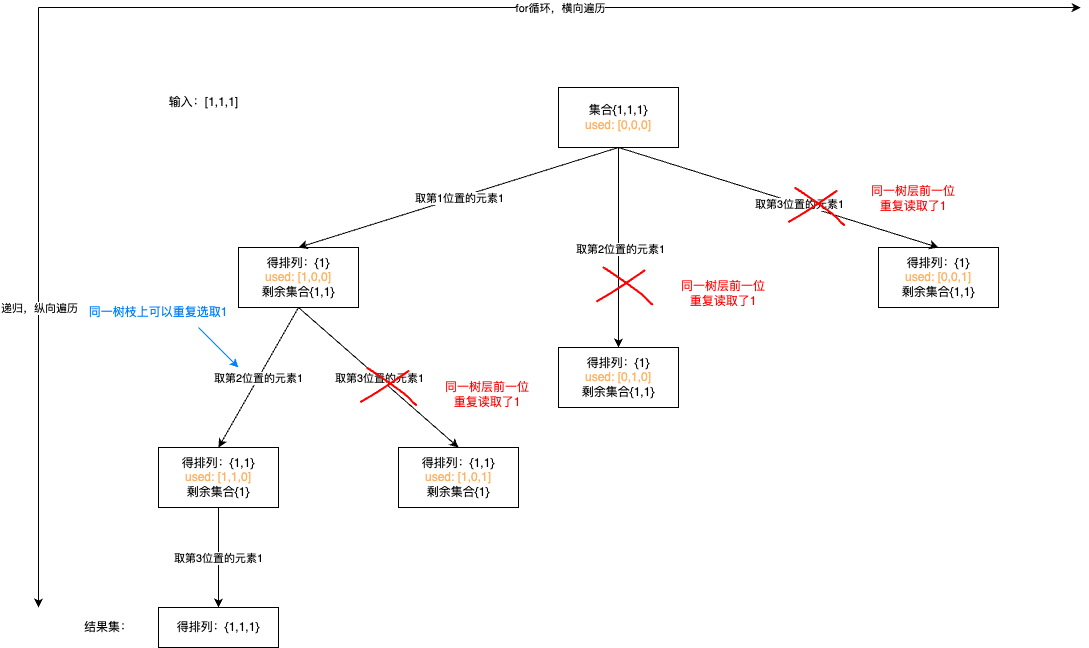

The diagram above was exported from draw.io. Its source (the exported page's mxGraphModel, read from the mxfile embedded in the PNG):
<mxGraphModel dx="1781" dy="1896" grid="1" gridSize="10" guides="1" tooltips="1" connect="1" arrows="1" fold="1" page="1" pageScale="1" pageWidth="827" pageHeight="1169" math="0" shadow="0">
  <root>
    <mxCell id="0" />
    <mxCell id="1" parent="0" />
    <mxCell id="R49mqBdBEw-SLeAlX_i5-1" value="输入：[1,1,1]" style="text;html=1;align=center;verticalAlign=middle;resizable=0;points=[];autosize=1;strokeColor=none;fillColor=none;" parent="1" vertex="1">
      <mxGeometry x="40" y="-120" width="90" height="30" as="geometry" />
    </mxCell>
    <mxCell id="R49mqBdBEw-SLeAlX_i5-2" value="集合{1,1,1}&lt;div&gt;&lt;font color=&quot;#ffb366&quot;&gt;used: [0,0,0]&lt;/font&gt;&lt;/div&gt;" style="rounded=0;whiteSpace=wrap;html=1;" parent="1" vertex="1">
      <mxGeometry x="440" y="-120" width="120" height="60" as="geometry" />
    </mxCell>
    <mxCell id="R49mqBdBEw-SLeAlX_i5-3" value="得排列：{1}&lt;div&gt;&lt;font color=&quot;#ffb366&quot;&gt;used: [1,0,0]&lt;/font&gt;&lt;/div&gt;&lt;div&gt;剩余&lt;span style=&quot;background-color: initial;&quot;&gt;集合{1,1}&lt;/span&gt;&lt;/div&gt;" style="rounded=0;whiteSpace=wrap;html=1;" parent="1" vertex="1">
      <mxGeometry x="120" y="40" width="120" height="60" as="geometry" />
    </mxCell>
    <mxCell id="R49mqBdBEw-SLeAlX_i5-4" value="&lt;div&gt;&lt;span style=&quot;background-color: initial;&quot;&gt;得排列：{1}&lt;/span&gt;&lt;/div&gt;&lt;div&gt;&lt;font color=&quot;#ffb366&quot;&gt;used: [0,1,0]&lt;/font&gt;&lt;/div&gt;&lt;div&gt;剩余&lt;span style=&quot;background-color: initial;&quot;&gt;集合{1,1}&lt;/span&gt;&lt;/div&gt;" style="rounded=0;whiteSpace=wrap;html=1;" parent="1" vertex="1">
      <mxGeometry x="440" y="140" width="120" height="60" as="geometry" />
    </mxCell>
    <mxCell id="R49mqBdBEw-SLeAlX_i5-5" value="&lt;div&gt;&lt;span style=&quot;background-color: initial;&quot;&gt;得排列：{1}&lt;/span&gt;&lt;/div&gt;&lt;div&gt;&lt;font color=&quot;#ffb366&quot;&gt;used: [0,0,1]&lt;/font&gt;&lt;/div&gt;&lt;div&gt;剩余&lt;span style=&quot;background-color: initial;&quot;&gt;集合{1,1}&lt;/span&gt;&lt;font color=&quot;#ffb366&quot;&gt;&lt;br&gt;&lt;/font&gt;&lt;/div&gt;" style="rounded=0;whiteSpace=wrap;html=1;" parent="1" vertex="1">
      <mxGeometry x="760" y="40" width="120" height="60" as="geometry" />
    </mxCell>
    <mxCell id="R49mqBdBEw-SLeAlX_i5-6" value="" style="edgeStyle=orthogonalEdgeStyle;orthogonalLoop=1;jettySize=auto;html=1;" parent="1" source="R49mqBdBEw-SLeAlX_i5-8" target="R49mqBdBEw-SLeAlX_i5-30" edge="1">
      <mxGeometry relative="1" as="geometry" />
    </mxCell>
    <mxCell id="R49mqBdBEw-SLeAlX_i5-7" value="取第3位置的元素1" style="edgeLabel;html=1;align=center;verticalAlign=middle;resizable=0;points=[];" parent="R49mqBdBEw-SLeAlX_i5-6" vertex="1" connectable="0">
      <mxGeometry x="0.0006" y="-1" relative="1" as="geometry">
        <mxPoint as="offset" />
      </mxGeometry>
    </mxCell>
    <mxCell id="R49mqBdBEw-SLeAlX_i5-8" value="&lt;div&gt;&lt;div&gt;&lt;span style=&quot;background-color: initial;&quot;&gt;得排列：{1,1}&lt;/span&gt;&lt;/div&gt;&lt;/div&gt;&lt;div&gt;&lt;font color=&quot;#ffb366&quot;&gt;used: [1,1,0]&lt;/font&gt;&lt;/div&gt;&lt;div&gt;剩余&lt;span style=&quot;background-color: initial;&quot;&gt;集合{1}&lt;/span&gt;&lt;font color=&quot;#ffb366&quot;&gt;&lt;br&gt;&lt;/font&gt;&lt;/div&gt;" style="rounded=0;whiteSpace=wrap;html=1;" parent="1" vertex="1">
      <mxGeometry x="40" y="240" width="120" height="60" as="geometry" />
    </mxCell>
    <mxCell id="R49mqBdBEw-SLeAlX_i5-11" value="&lt;div&gt;&lt;div&gt;&lt;span style=&quot;background-color: initial;&quot;&gt;得排列：{1,1}&lt;/span&gt;&lt;/div&gt;&lt;/div&gt;&lt;div&gt;&lt;font color=&quot;#ffb366&quot;&gt;used: [1,0,1]&lt;/font&gt;&lt;/div&gt;&lt;div&gt;剩余&lt;span style=&quot;background-color: initial;&quot;&gt;集合{1}&lt;/span&gt;&lt;font color=&quot;#ffb366&quot;&gt;&lt;br&gt;&lt;/font&gt;&lt;/div&gt;" style="rounded=0;whiteSpace=wrap;html=1;" parent="1" vertex="1">
      <mxGeometry x="280" y="240" width="120" height="60" as="geometry" />
    </mxCell>
    <mxCell id="R49mqBdBEw-SLeAlX_i5-16" value="" style="endArrow=classic;html=1;entryX=0.5;entryY=0;entryDx=0;entryDy=0;exitX=0.5;exitY=1;exitDx=0;exitDy=0;" parent="1" source="R49mqBdBEw-SLeAlX_i5-2" target="R49mqBdBEw-SLeAlX_i5-3" edge="1">
      <mxGeometry width="50" height="50" relative="1" as="geometry">
        <mxPoint x="380" y="-250" as="sourcePoint" />
        <mxPoint x="430" y="-300" as="targetPoint" />
      </mxGeometry>
    </mxCell>
    <mxCell id="R49mqBdBEw-SLeAlX_i5-17" value="取第1位置的元素1" style="edgeLabel;html=1;align=center;verticalAlign=middle;resizable=0;points=[];" parent="R49mqBdBEw-SLeAlX_i5-16" vertex="1" connectable="0">
      <mxGeometry x="-0.0048" y="1" relative="1" as="geometry">
        <mxPoint as="offset" />
      </mxGeometry>
    </mxCell>
    <mxCell id="R49mqBdBEw-SLeAlX_i5-18" value="" style="endArrow=classic;html=1;entryX=0.5;entryY=0;entryDx=0;entryDy=0;" parent="1" source="R49mqBdBEw-SLeAlX_i5-2" target="R49mqBdBEw-SLeAlX_i5-4" edge="1">
      <mxGeometry width="50" height="50" relative="1" as="geometry">
        <mxPoint x="510" y="-50" as="sourcePoint" />
        <mxPoint x="190" y="50" as="targetPoint" />
      </mxGeometry>
    </mxCell>
    <mxCell id="R49mqBdBEw-SLeAlX_i5-19" value="取第2位置的元素1" style="edgeLabel;html=1;align=center;verticalAlign=middle;resizable=0;points=[];" parent="R49mqBdBEw-SLeAlX_i5-18" vertex="1" connectable="0">
      <mxGeometry x="0.0059" y="1" relative="1" as="geometry">
        <mxPoint as="offset" />
      </mxGeometry>
    </mxCell>
    <mxCell id="R49mqBdBEw-SLeAlX_i5-20" value="" style="endArrow=classic;html=1;entryX=0.5;entryY=0;entryDx=0;entryDy=0;exitX=0.5;exitY=1;exitDx=0;exitDy=0;" parent="1" source="R49mqBdBEw-SLeAlX_i5-2" target="R49mqBdBEw-SLeAlX_i5-5" edge="1">
      <mxGeometry width="50" height="50" relative="1" as="geometry">
        <mxPoint x="510" y="-50" as="sourcePoint" />
        <mxPoint x="510" y="50" as="targetPoint" />
      </mxGeometry>
    </mxCell>
    <mxCell id="R49mqBdBEw-SLeAlX_i5-21" value="取第3位置的元素1" style="edgeLabel;html=1;align=center;verticalAlign=middle;resizable=0;points=[];" parent="R49mqBdBEw-SLeAlX_i5-20" vertex="1" connectable="0">
      <mxGeometry x="0.1302" relative="1" as="geometry">
        <mxPoint as="offset" />
      </mxGeometry>
    </mxCell>
    <mxCell id="R49mqBdBEw-SLeAlX_i5-22" value="" style="endArrow=classic;html=1;entryX=0.5;entryY=0;entryDx=0;entryDy=0;exitX=0.5;exitY=1;exitDx=0;exitDy=0;" parent="1" source="R49mqBdBEw-SLeAlX_i5-3" target="R49mqBdBEw-SLeAlX_i5-8" edge="1">
      <mxGeometry width="50" height="50" relative="1" as="geometry">
        <mxPoint x="70" y="200" as="sourcePoint" />
        <mxPoint x="120" y="150" as="targetPoint" />
      </mxGeometry>
    </mxCell>
    <mxCell id="R49mqBdBEw-SLeAlX_i5-23" value="取第2位置的元素1" style="edgeLabel;html=1;align=center;verticalAlign=middle;resizable=0;points=[];" parent="R49mqBdBEw-SLeAlX_i5-22" vertex="1" connectable="0">
      <mxGeometry x="0.0013" relative="1" as="geometry">
        <mxPoint as="offset" />
      </mxGeometry>
    </mxCell>
    <mxCell id="R49mqBdBEw-SLeAlX_i5-24" value="" style="endArrow=classic;html=1;entryX=0.5;entryY=0;entryDx=0;entryDy=0;exitX=0.5;exitY=1;exitDx=0;exitDy=0;" parent="1" source="R49mqBdBEw-SLeAlX_i5-3" target="R49mqBdBEw-SLeAlX_i5-11" edge="1">
      <mxGeometry width="50" height="50" relative="1" as="geometry">
        <mxPoint x="190" y="110" as="sourcePoint" />
        <mxPoint x="110" y="250" as="targetPoint" />
      </mxGeometry>
    </mxCell>
    <mxCell id="R49mqBdBEw-SLeAlX_i5-25" value="取第3位置的元素1" style="edgeLabel;html=1;align=center;verticalAlign=middle;resizable=0;points=[];" parent="R49mqBdBEw-SLeAlX_i5-24" vertex="1" connectable="0">
      <mxGeometry x="0.0033" relative="1" as="geometry">
        <mxPoint as="offset" />
      </mxGeometry>
    </mxCell>
    <mxCell id="R49mqBdBEw-SLeAlX_i5-30" value="得排列：{1,1,1}" style="rounded=0;whiteSpace=wrap;html=1;" parent="1" vertex="1">
      <mxGeometry x="40" y="400" width="120" height="40" as="geometry" />
    </mxCell>
    <mxCell id="R49mqBdBEw-SLeAlX_i5-33" value="结果集：" style="text;html=1;align=center;verticalAlign=middle;whiteSpace=wrap;rounded=0;" parent="1" vertex="1">
      <mxGeometry x="-40" y="405" width="60" height="30" as="geometry" />
    </mxCell>
    <mxCell id="R49mqBdBEw-SLeAlX_i5-34" value="" style="endArrow=classic;html=1;" parent="1" edge="1">
      <mxGeometry relative="1" as="geometry">
        <mxPoint x="-80" y="-200" as="sourcePoint" />
        <mxPoint x="962.2222222222222" y="-200" as="targetPoint" />
      </mxGeometry>
    </mxCell>
    <mxCell id="R49mqBdBEw-SLeAlX_i5-35" value="for循环，横向遍历" style="edgeLabel;resizable=0;html=1;;align=center;verticalAlign=middle;" parent="R49mqBdBEw-SLeAlX_i5-34" connectable="0" vertex="1">
      <mxGeometry relative="1" as="geometry" />
    </mxCell>
    <mxCell id="R49mqBdBEw-SLeAlX_i5-36" value="" style="endArrow=classic;html=1;" parent="1" edge="1">
      <mxGeometry relative="1" as="geometry">
        <mxPoint x="-80" y="-200" as="sourcePoint" />
        <mxPoint x="-80" y="400" as="targetPoint" />
      </mxGeometry>
    </mxCell>
    <mxCell id="R49mqBdBEw-SLeAlX_i5-37" value="递归，纵向遍历" style="edgeLabel;resizable=0;html=1;;align=center;verticalAlign=middle;" parent="R49mqBdBEw-SLeAlX_i5-36" connectable="0" vertex="1">
      <mxGeometry relative="1" as="geometry" />
    </mxCell>
    <mxCell id="R49mqBdBEw-SLeAlX_i5-38" value="" style="shape=stencil(lZfLctswDEW/RlsMwDfXafofmYlTe+raGcdpm78PWFWtCFo3k50eByJAXADU5O9e9g/Pu8nxy/Vy/r77dXi87if/ZXLucNrvLoerXk3+fvJ3T+fL7tvl/Hp6nO+fHxrZrn6cf7Yv/J7taqUozcrx2/zEk/N/Hnyd+ePhtOYDhdDxhZLb5kui1POSqPC2QY7ke4d0hQA8SkKpNwiOSt42COpA6gxipgRW8J6kdAZZSOK2gRPKvUtFqNRtA3FUc29Ql327vUskteM1Lxnwsuz5P75SBiELhWj5CiIW4jzwIGCmPPhTwPeZfLF8BP7zkp8Vz0ATTOx6vlAEsla+T3DNVMH+qz/e8n8j2orX+J+oCuJTtnwE8Wq+vOUD+L4sb9c81E8e/EF6dsTJ7g8Dfxy5bPkIuoob9rNAPSg/6CGhiicZ9C+o4JdsrnjURmXJ5rq+QLxCrq8vYZUsMGAqblgACi4MBYk2iMkNAaM5o94OCcvQH2bLC/6+8V8FlKD/g+AYxhuHAk6wAX2OT0ODE9hwRV/3CdbJjEZSaym9Qa6LyG9PSa3hftKnskyR23M42iEQA1U06bUr9lMv8DKZb0/JQNKv4CIlYFCiXUHC0ilvH4f0aNAHHeHppqmyb3S8dJot3jRejRiUQWtTxfCo7JWv1h/Ia9UG6w/mQzW8A6prxxI2fAQJa8cG6z+SUOtqPS/k0RzjobHoaAOibgv0jcJBibYALB8/2CBzPIYHj0+f7z/k9eL/z8TT4Xic/0XW7+3Phz6af1z8/Ts=);lineShape=1;strokeColor=#FF0000;" parent="1" vertex="1">
      <mxGeometry x="478.08976534951944" y="62.43740774794628" width="48.4762384555097" height="31.721675865552015" as="geometry" />
    </mxCell>
    <mxCell id="R49mqBdBEw-SLeAlX_i5-39" value="" style="shape=stencil(lVfLctswDPwaXTEkIZLgOU3/IzNxak/dOOM4ffx9oaq0TFBaT262hBW4ILBcDvzwvn962w3BvV/Op++7X4fny37gL0MIh9f97ny46K+BHwd+eDmdd9/Op4/X5/n/29MUOf36cfo5feH3jPOU0wQK7s/8wFHgfw++zuHHw+tN+EiFm/BAItvh3tXXNT6TjNvxmt3lJt4ncgDAnsY2QUjEERBgkpYBZ4ppGxAj+bZCo9DotwFpJGk5RJwhBxpbwPKJdYAQtxyyh1WSUKt+BcS6keuARKElLY4YcJBCvuUgI0WQoXhKrgVI/cQ6gCmXBqCf8AEACrEBJCooQ6HcLqlkYgcBxVtABs3nnfa3SSEU8JpKsoD/ddgkYViXexlisIAEtrp0W73UYR2gKzZDvdRhC8F9CrTXQq4nAYRp2qjRAuBe6wxnuxGClpS7usq9DKlrv4w5SNd+jGZOJ8wAdCJQBrHqqgC4JLF6PwHARCzNeQMQ3N+pI+3RkgpJtICIMxTDQbvrDqBYQMLKJGaoyz0pS117RyD4U1k7FUAHr664OAsoiLRQ7AFINrT52AIyEqZPA0IHYPKIdKfGgjlIrqJyBajbANKnh6A5ePUoDuik9hTbbs0Zjqi+dm0vZa5Tvg7wduJSruK57mfYko6liue6Y2IqLYfoqrSte7JAqQVwqdK27vrUpBrXpxMHluTFejJ9wkg1rBVQJxvAOKg5aVUpQo/oqjdabHQGfafeK5hw5K0c+WjCUc+56h2vXOFx3g3NtWW3woMJ96CQzh5Rrsr3Rniw1xeki47G7rYDF2O6wMHRctarKXcQ7uuu3ISDKdEy28o4oIafvNjdDdcfyx3y5XA8zlfQ2/f2zqmP5vsqP/4F);lineShape=1;strokeColor=#FF0000;" parent="1" vertex="1">
      <mxGeometry x="484.4312206538689" y="59.432805474989436" width="49.7751433249673" height="37.943296231846944" as="geometry" />
    </mxCell>
    <mxCell id="R49mqBdBEw-SLeAlX_i5-40" value="同一树层前一位重复读取了1" style="text;html=1;align=center;verticalAlign=middle;whiteSpace=wrap;rounded=0;fontColor=#FF0000;" parent="1" vertex="1">
      <mxGeometry x="560" y="62.44" width="90" height="47" as="geometry" />
    </mxCell>
    <mxCell id="R49mqBdBEw-SLeAlX_i5-45" value="同一树枝上可以重复选取1" style="text;html=1;align=center;verticalAlign=middle;whiteSpace=wrap;rounded=0;fontColor=#007FFF;" parent="1" vertex="1">
      <mxGeometry x="-40" y="90" width="160" height="30" as="geometry" />
    </mxCell>
    <mxCell id="R49mqBdBEw-SLeAlX_i5-46" value="" style="endArrow=classic;html=1;rounded=0;exitX=0.75;exitY=1;exitDx=0;exitDy=0;strokeColor=#007FFF;" parent="1" source="R49mqBdBEw-SLeAlX_i5-45" edge="1">
      <mxGeometry relative="1" as="geometry">
        <mxPoint x="30" y="170" as="sourcePoint" />
        <mxPoint x="120" y="160" as="targetPoint" />
      </mxGeometry>
    </mxCell>
    <mxCell id="R49mqBdBEw-SLeAlX_i5-60" value="" style="shape=stencil(lZbdUttADIWfxrdnpNX+XlN4D2YIjYc0YUKg5e3R1mOIlkSd3vnv88pHR8c7yc3L9v55MwV6OR0PT5vf88NpO8mPKYR5v90c55MeTXI7yc3j4bj5eTy87h+W8+f7/mQ/+nV462/4s3CNUEKnAr0vV2JCan+v3C3Abt6fAxmlGCAJWnWAhsoGyIKaXSCJAUoEeyUltGyAqis4QG2IFmiMFh1AVbIltYLE14FCyFYlJgLRdSITJNolGtiRKRGq7ZzqQE4jooBtI2oFO4BUkAVK84EMsrrmBhIHKGMjUkV1VIphXCGqW5zO6W1pFggITklaQK4G0CKzs0KuaMkCGSE53lARrZlU6OB8dG+TXUFbGfyBoGFG6V8zykPjCLFcB87c/OkNWoPh8hI6MBbQofJa3UdysGtbX3FZJh36YUg1GJySeqzYkr6i53KrBeXbjFYnBjQa6wBofHozmhCHoVZZHTN1QP4HkDima09Dx0whrm7+BBKyE0yc1rQ+i43ofHRBtW4tDHHaEMYwzrym7cXn1ar2AxKvKXLteWuLSODg1ZNsYgRfUc0TWz831xQcR4GYkZweBxmBBHEmRz0x/Bm0AY6garpBofHfpgdfO47HebdbNizn98cdil5adjdy+wE=);lineShape=1;strokeColor=#FF0000;" parent="1" vertex="1">
      <mxGeometry x="505.8631549603633" y="73.8554605684617" width="2.5146227402378827" height="2.52233676160472" as="geometry" />
    </mxCell>
    <mxCell id="R49mqBdBEw-SLeAlX_i5-63" value="" style="shape=stencil(lZfLctswDEW/RlsMwDfXafofmYlTe+raGcdpm78PWFWtCFo3k50eByJAXADU5O9e9g/Pu8nxy/Vy/r77dXi87if/ZXLucNrvLoerXk3+fvJ3T+fL7tvl/Hp6nO+fHxrZrn6cf7Yv/J7taqUozcrx2/zEk/N/Hnyd+ePhtOYDhdDxhZLb5kui1POSqPC2QY7ke4d0hQA8SkKpNwiOSt42COpA6gxipgRW8J6kdAZZSOK2gRPKvUtFqNRtA3FUc29Ql327vUskteM1Lxnwsuz5P75SBiELhWj5CiIW4jzwIGCmPPhTwPeZfLF8BP7zkp8Vz0ATTOx6vlAEsla+T3DNVMH+qz/e8n8j2orX+J+oCuJTtnwE8Wq+vOUD+L4sb9c81E8e/EF6dsTJ7g8Dfxy5bPkIuoob9rNAPSg/6CGhiicZ9C+o4JdsrnjURmXJ5rq+QLxCrq8vYZUsMGAqblgACi4MBYk2iMkNAaM5o94OCcvQH2bLC/6+8V8FlKD/g+AYxhuHAk6wAX2OT0ODE9hwRV/3CdbJjEZSaym9Qa6LyG9PSa3hftKnskyR23M42iEQA1U06bUr9lMv8DKZb0/JQNKv4CIlYFCiXUHC0ilvH4f0aNAHHeHppqmyb3S8dJot3jRejRiUQWtTxfCo7JWv1h/Ia9UG6w/mQzW8A6prxxI2fAQJa8cG6z+SUOtqPS/k0RzjobHoaAOibgv0jcJBibYALB8/2CBzPIYHj0+f7z/k9eL/z8TT4Xic/0XW7+3Phz6af1z8/Ts=);lineShape=1;strokeColor=#FF0000;" parent="1" vertex="1">
      <mxGeometry x="669.9997653495194" y="-16.992592252053726" width="48.4762384555097" height="31.721675865552015" as="geometry" />
    </mxCell>
    <mxCell id="R49mqBdBEw-SLeAlX_i5-64" value="" style="shape=stencil(lVfLctswDPwaXTEkIZLgOU3/IzNxak/dOOM4ffx9oaq0TFBaT262hBW4ILBcDvzwvn962w3BvV/Op++7X4fny37gL0MIh9f97ny46K+BHwd+eDmdd9/Op4/X5/n/29MUOf36cfo5feH3jPOU0wQK7s/8wFHgfw++zuHHw+tN+EiFm/BAItvh3tXXNT6TjNvxmt3lJt4ncgDAnsY2QUjEERBgkpYBZ4ppGxAj+bZCo9DotwFpJGk5RJwhBxpbwPKJdYAQtxyyh1WSUKt+BcS6keuARKElLY4YcJBCvuUgI0WQoXhKrgVI/cQ6gCmXBqCf8AEACrEBJCooQ6HcLqlkYgcBxVtABs3nnfa3SSEU8JpKsoD/ddgkYViXexlisIAEtrp0W73UYR2gKzZDvdRhC8F9CrTXQq4nAYRp2qjRAuBe6wxnuxGClpS7usq9DKlrv4w5SNd+jGZOJ8wAdCJQBrHqqgC4JLF6PwHARCzNeQMQ3N+pI+3RkgpJtICIMxTDQbvrDqBYQMLKJGaoyz0pS117RyD4U1k7FUAHr664OAsoiLRQ7AFINrT52AIyEqZPA0IHYPKIdKfGgjlIrqJyBajbANKnh6A5ePUoDuik9hTbbs0Zjqi+dm0vZa5Tvg7wduJSruK57mfYko6liue6Y2IqLYfoqrSte7JAqQVwqdK27vrUpBrXpxMHluTFejJ9wkg1rBVQJxvAOKg5aVUpQo/oqjdabHQGfafeK5hw5K0c+WjCUc+56h2vXOFx3g3NtWW3woMJ96CQzh5Rrsr3Rniw1xeki47G7rYDF2O6wMHRctarKXcQ7uuu3ISDKdEy28o4oIafvNjdDdcfyx3y5XA8zlfQ2/f2zqmP5vsqP/4F);lineShape=1;strokeColor=#FF0000;" parent="1" vertex="1">
      <mxGeometry x="676.3412206538688" y="-19.99719452501057" width="49.7751433249673" height="37.943296231846944" as="geometry" />
    </mxCell>
    <mxCell id="R49mqBdBEw-SLeAlX_i5-65" value="同一树层前一位重复读取了1" style="text;html=1;align=center;verticalAlign=middle;whiteSpace=wrap;rounded=0;fontColor=#FF0000;" parent="1" vertex="1">
      <mxGeometry x="750" y="-32.27000000000001" width="90" height="47" as="geometry" />
    </mxCell>
    <mxCell id="R49mqBdBEw-SLeAlX_i5-66" value="" style="shape=stencil(lZbdUttADIWfxrdnpNX+XlN4D2YIjYc0YUKg5e3R1mOIlkSd3vnv88pHR8c7yc3L9v55MwV6OR0PT5vf88NpO8mPKYR5v90c55MeTXI7yc3j4bj5eTy87h+W8+f7/mQ/+nV462/4s3CNUEKnAr0vV2JCan+v3C3Abt6fAxmlGCAJWnWAhsoGyIKaXSCJAUoEeyUltGyAqis4QG2IFmiMFh1AVbIltYLE14FCyFYlJgLRdSITJNolGtiRKRGq7ZzqQE4jooBtI2oFO4BUkAVK84EMsrrmBhIHKGMjUkV1VIphXCGqW5zO6W1pFggITklaQK4G0CKzs0KuaMkCGSE53lARrZlU6OB8dG+TXUFbGfyBoGFG6V8zykPjCLFcB87c/OkNWoPh8hI6MBbQofJa3UdysGtbX3FZJh36YUg1GJySeqzYkr6i53KrBeXbjFYnBjQa6wBofHozmhCHoVZZHTN1QP4HkDima09Dx0whrm7+BBKyE0yc1rQ+i43ofHRBtW4tDHHaEMYwzrym7cXn1ar2AxKvKXLteWuLSODg1ZNsYgRfUc0TWz831xQcR4GYkZweBxmBBHEmRz0x/Bm0AY6garpBofHfpgdfO47HebdbNizn98cdil5adjdy+wE=);lineShape=1;strokeColor=#FF0000;" parent="1" vertex="1">
      <mxGeometry x="697.7731549603633" y="-5.574539431538312" width="2.5146227402378827" height="2.52233676160472" as="geometry" />
    </mxCell>
    <mxCell id="R49mqBdBEw-SLeAlX_i5-67" value="" style="shape=stencil(lZfLctswDEW/RlsMwDfXafofmYlTe+raGcdpm78PWFWtCFo3k50eByJAXADU5O9e9g/Pu8nxy/Vy/r77dXi87if/ZXLucNrvLoerXk3+fvJ3T+fL7tvl/Hp6nO+fHxrZrn6cf7Yv/J7taqUozcrx2/zEk/N/Hnyd+ePhtOYDhdDxhZLb5kui1POSqPC2QY7ke4d0hQA8SkKpNwiOSt42COpA6gxipgRW8J6kdAZZSOK2gRPKvUtFqNRtA3FUc29Ql327vUskteM1Lxnwsuz5P75SBiELhWj5CiIW4jzwIGCmPPhTwPeZfLF8BP7zkp8Vz0ATTOx6vlAEsla+T3DNVMH+qz/e8n8j2orX+J+oCuJTtnwE8Wq+vOUD+L4sb9c81E8e/EF6dsTJ7g8Dfxy5bPkIuoob9rNAPSg/6CGhiicZ9C+o4JdsrnjURmXJ5rq+QLxCrq8vYZUsMGAqblgACi4MBYk2iMkNAaM5o94OCcvQH2bLC/6+8V8FlKD/g+AYxhuHAk6wAX2OT0ODE9hwRV/3CdbJjEZSaym9Qa6LyG9PSa3hftKnskyR23M42iEQA1U06bUr9lMv8DKZb0/JQNKv4CIlYFCiXUHC0ilvH4f0aNAHHeHppqmyb3S8dJot3jRejRiUQWtTxfCo7JWv1h/Ia9UG6w/mQzW8A6prxxI2fAQJa8cG6z+SUOtqPS/k0RzjobHoaAOibgv0jcJBibYALB8/2CBzPIYHj0+f7z/k9eL/z8TT4Xic/0XW7+3Phz6af1z8/Ts=);lineShape=1;strokeColor=#FF0000;" parent="1" vertex="1">
      <mxGeometry x="241.99976534951944" y="163.00740774794627" width="48.4762384555097" height="31.721675865552015" as="geometry" />
    </mxCell>
    <mxCell id="R49mqBdBEw-SLeAlX_i5-68" value="" style="shape=stencil(lVfLctswDPwaXTEkIZLgOU3/IzNxak/dOOM4ffx9oaq0TFBaT262hBW4ILBcDvzwvn962w3BvV/Op++7X4fny37gL0MIh9f97ny46K+BHwd+eDmdd9/Op4/X5/n/29MUOf36cfo5feH3jPOU0wQK7s/8wFHgfw++zuHHw+tN+EiFm/BAItvh3tXXNT6TjNvxmt3lJt4ncgDAnsY2QUjEERBgkpYBZ4ppGxAj+bZCo9DotwFpJGk5RJwhBxpbwPKJdYAQtxyyh1WSUKt+BcS6keuARKElLY4YcJBCvuUgI0WQoXhKrgVI/cQ6gCmXBqCf8AEACrEBJCooQ6HcLqlkYgcBxVtABs3nnfa3SSEU8JpKsoD/ddgkYViXexlisIAEtrp0W73UYR2gKzZDvdRhC8F9CrTXQq4nAYRp2qjRAuBe6wxnuxGClpS7usq9DKlrv4w5SNd+jGZOJ8wAdCJQBrHqqgC4JLF6PwHARCzNeQMQ3N+pI+3RkgpJtICIMxTDQbvrDqBYQMLKJGaoyz0pS117RyD4U1k7FUAHr664OAsoiLRQ7AFINrT52AIyEqZPA0IHYPKIdKfGgjlIrqJyBajbANKnh6A5ePUoDuik9hTbbs0Zjqi+dm0vZa5Tvg7wduJSruK57mfYko6liue6Y2IqLYfoqrSte7JAqQVwqdK27vrUpBrXpxMHluTFejJ9wkg1rBVQJxvAOKg5aVUpQo/oqjdabHQGfafeK5hw5K0c+WjCUc+56h2vXOFx3g3NtWW3woMJ96CQzh5Rrsr3Rniw1xeki47G7rYDF2O6wMHRctarKXcQ7uuu3ISDKdEy28o4oIafvNjdDdcfyx3y5XA8zlfQ2/f2zqmP5vsqP/4F);lineShape=1;strokeColor=#FF0000;" parent="1" vertex="1">
      <mxGeometry x="248.34122065386887" y="160.00280547498943" width="49.7751433249673" height="37.943296231846944" as="geometry" />
    </mxCell>
    <mxCell id="R49mqBdBEw-SLeAlX_i5-69" value="同一树层前一位重复读取了1" style="text;html=1;align=center;verticalAlign=middle;whiteSpace=wrap;rounded=0;fontColor=#FF0000;" parent="1" vertex="1">
      <mxGeometry x="323.90999999999997" y="163.01" width="90" height="47" as="geometry" />
    </mxCell>
    <mxCell id="R49mqBdBEw-SLeAlX_i5-70" value="" style="shape=stencil(lZbdUttADIWfxrdnpNX+XlN4D2YIjYc0YUKg5e3R1mOIlkSd3vnv88pHR8c7yc3L9v55MwV6OR0PT5vf88NpO8mPKYR5v90c55MeTXI7yc3j4bj5eTy87h+W8+f7/mQ/+nV462/4s3CNUEKnAr0vV2JCan+v3C3Abt6fAxmlGCAJWnWAhsoGyIKaXSCJAUoEeyUltGyAqis4QG2IFmiMFh1AVbIltYLE14FCyFYlJgLRdSITJNolGtiRKRGq7ZzqQE4jooBtI2oFO4BUkAVK84EMsrrmBhIHKGMjUkV1VIphXCGqW5zO6W1pFggITklaQK4G0CKzs0KuaMkCGSE53lARrZlU6OB8dG+TXUFbGfyBoGFG6V8zykPjCLFcB87c/OkNWoPh8hI6MBbQofJa3UdysGtbX3FZJh36YUg1GJySeqzYkr6i53KrBeXbjFYnBjQa6wBofHozmhCHoVZZHTN1QP4HkDima09Dx0whrm7+BBKyE0yc1rQ+i43ofHRBtW4tDHHaEMYwzrym7cXn1ar2AxKvKXLteWuLSODg1ZNsYgRfUc0TWz831xQcR4GYkZweBxmBBHEmRz0x/Bm0AY6garpBofHfpgdfO47HebdbNizn98cdil5adjdy+wE=);lineShape=1;strokeColor=#FF0000;" parent="1" vertex="1">
      <mxGeometry x="269.7731549603633" y="174.4254605684617" width="2.5146227402378827" height="2.52233676160472" as="geometry" />
    </mxCell>
  </root>
</mxGraphModel>